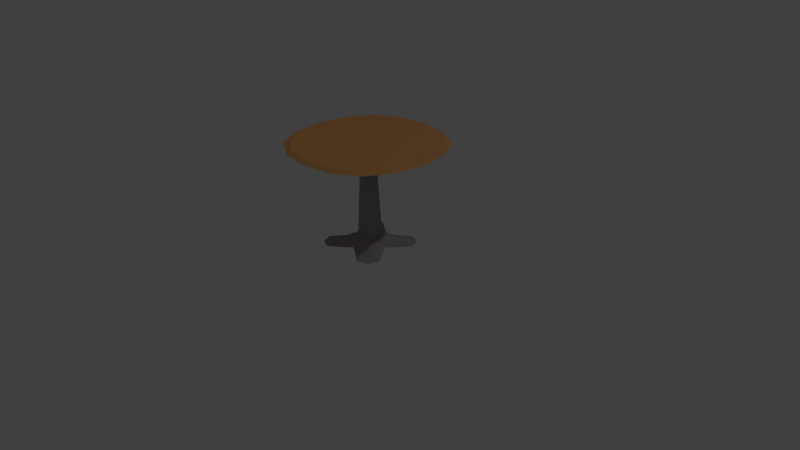 # Source: Table.blend  (saved by Blender 2.73.0; exported with 4.5.12 LTS)
import bpy
from mathutils import Matrix  # noqa: F401  (used for matrix-valued properties, if any)

bpy.ops.wm.read_factory_settings(use_empty=True)
scene = bpy.context.scene
scene.name = 'Scene'

# ---- collections
col_collection_1 = bpy.data.collections.new('Collection 1'); scene.collection.children.link(col_collection_1)

# ---- materials (node trees are filled in below, after node groups)
mat_material_003 = bpy.data.materials.new('Material.003')
mat_material_003.alpha_threshold = 0.0
mat_material_003.use_transparent_shadow = False
mat_material_003.diffuse_color = (0.8, 0.3868, 0.1428, 1.0)
mat_material_003.roughness = 0.5
mat_material_003.specular_intensity = 1.0
mat_material_004 = bpy.data.materials.new('Material.004')
mat_material_004.alpha_threshold = 0.0
mat_material_004.use_transparent_shadow = False
mat_material_004.diffuse_color = (0.3465, 0.3465, 0.3465, 1.0)
mat_material_004.roughness = 0.5
mat_material_004.specular_intensity = 1.0

# ---- material node trees

# ---- world
world_world = bpy.data.worlds.new('World'); scene.world = world_world
world_world.color = (0.05088, 0.05088, 0.05088)
world_world.use_sun_shadow = False
world_world.sun_shadow_jitter_overblur = 0.0
world_world.cycles.sampling_method = 'MANUAL'
world_world.cycles.sample_map_resolution = 256

# ---- cameras
cam_camera = bpy.data.cameras.new('Camera')
cam_camera.clip_end = 100.0
cam_camera.lens = 35.0
cam_camera.sensor_width = 32.0
cam_camera.sensor_height = 18.0
cam_camera.ortho_scale = 7.314
cam_camera.dof.focus_distance = 0.0
cam_camera.dof.aperture_fstop = 128.0

# ---- lights
light_lamp = bpy.data.lights.new('Lamp', 'POINT')
light_lamp.transmission_factor = 0.0
light_lamp.cutoff_distance = 30.0
light_lamp.energy = 100.0
light_lamp.shadow_buffer_clip_start = 1.001
light_lamp.shadow_soft_size = 0.1
light_lamp.shadow_maximum_resolution = 0.006
light_lamp.use_absolute_resolution = True
light_lamp.cycles.use_multiple_importance_sampling = False

# ---- meshes
me_cube_005 = bpy.data.meshes.new('Cube.005')
me_cube_005.from_pydata([(-0.8785, 0.0, 0.0), (-0.8194, 0.0, 0.3507), (-0.8194, 0.3507, 0.0), (-0.8194, 0.0, -0.3507), (-0.8194, -0.3507, 0.0), (-0.7639, -0.3264, 0.3264), (-0.7639, 0.3264, 0.3264), (-0.7639, 0.3264, -0.3264), (-0.7639, -0.3264, -0.3264), (0.0, 0.8785, 0.0), (0.0, 0.8194, 0.3507), (0.3507, 0.8194, 0.0), (0.0, 0.8194, -0.3507), (-0.3507, 0.8194, 0.0), (-0.3264, 0.7639, 0.3264), (0.3264, 0.7639, 0.3264), (0.3264, 0.7639, -0.3264), (-0.3264, 0.7639, -0.3264), (0.8785, 0.0, 0.0), (0.8194, 0.0, 0.3507), (0.8194, -0.3507, 0.0), (0.8194, 0.0, -0.3507), (0.8194, 0.3507, 0.0), (0.7639, 0.3264, 0.3264), (0.7639, -0.3264, 0.3264), (0.7639, -0.3264, -0.3264), (0.7639, 0.3264, -0.3264), (0.0, -0.8785, 0.0), (0.0, -0.8194, 0.3507), (-0.3507, -0.8194, 0.0), (0.0, -0.8194, -0.3507), (0.3507, -0.8194, 0.0), (0.3264, -0.7639, 0.3264), (-0.3264, -0.7639, 0.3264), (-0.3264, -0.7639, -0.3264), (0.3264, -0.7639, -0.3264), (-0.3507, 0.0, -0.8194), (0.0, 0.3507, -0.8194), (0.3507, 0.0, -0.8194), (0.0, -0.3507, -0.8194), (-0.3264, -0.3264, -0.7639), (-0.3264, 0.3264, -0.7639), (0.3264, 0.3264, -0.7639), (0.3264, -0.3264, -0.7639), (-0.599, -0.599, -0.3021), (-0.6432, -0.6432, 0.0), (-0.599, -0.599, 0.3021), (-0.599, 0.599, 0.3021), (-0.6432, 0.6432, 0.0), (-0.599, 0.599, -0.3021), (-0.599, 0.3021, -0.599), (-0.6432, 0.0, -0.6432), (-0.599, -0.3021, -0.599), (0.599, 0.599, 0.3021), (0.6432, 0.6432, 0.0), (0.599, 0.599, -0.3021), (0.3021, 0.599, -0.599), (0.0, 0.6432, -0.6432), (-0.3021, 0.599, -0.599), (0.599, -0.599, 0.3021), (0.6432, -0.6432, 0.0), (0.599, -0.599, -0.3021), (0.599, -0.3021, -0.599), (0.6432, 0.0, -0.6432), (0.599, 0.3021, -0.599), (-0.3021, -0.599, -0.599), (0.0, -0.6432, -0.6432), (0.3021, -0.599, -0.599), (-0.5093, -0.5093, -0.5093), (-0.5093, 0.5093, -0.5093), (0.5093, 0.5093, -0.5093), (0.5093, -0.5093, -0.5093), (0.003751, 0.003489, -13.56), (-0.3507, 0.0, -0.8194), (0.0, 0.3507, -0.8194), (0.3507, 0.0, -0.8194), (0.0, -0.3507, -0.8194), (-0.3264, -0.3264, -0.7639), (-0.3264, 0.3264, -0.7639), (0.3264, 0.3264, -0.7639), (0.3264, -0.3264, -0.7639), (-0.3507, 0.0, -0.8194), (0.0, 0.3507, -0.8194), (0.3507, 0.0, -0.8194), (0.0, -0.3507, -0.8194), (-0.3264, -0.3264, -0.7639), (-0.3264, 0.3264, -0.7639), (0.3264, 0.3264, -0.7639), (0.3264, -0.3264, -0.7639), (-0.06083, 0.003489, -1.283), (0.003751, 0.06807, -1.283), (0.06834, 0.003489, -1.283), (0.003751, -0.0611, -1.283), (-0.05636, -0.05662, -1.272), (-0.05636, 0.0636, -1.272), (0.06386, 0.0636, -1.272), (0.06386, -0.05662, -1.272), (-0.09878, 0.003489, -12.3), (0.003751, 0.106, -12.3), (0.1063, 0.003489, -12.3), (0.003751, -0.09905, -12.3), (-0.09168, -0.09194, -12.28), (-0.09168, 0.09892, -12.28), (0.09918, 0.09892, -12.28), (0.09918, -0.09194, -12.28), (-0.2534, 0.003489, -13.37), (0.003751, 0.2606, -13.37), (0.2609, 0.003489, -13.37), (0.003751, -0.2537, -13.37), (-0.2349, -0.2352, -13.2), (-0.2349, 0.2422, -13.2), (0.2424, 0.2422, -13.2), (0.2424, -0.2352, -13.2), (-0.1469, 0.003489, -13.54), (-0.3027, -0.08371, -13.58), (-0.08345, -0.3029, -13.58), (0.003751, 0.1542, -13.54), (-0.08345, 0.3099, -13.58), (-0.3027, 0.09069, -13.58), (0.1544, 0.003489, -13.54), (0.3102, 0.09069, -13.58), (0.09095, 0.3099, -13.58), (0.003751, -0.1472, -13.54), (0.09095, -0.3029, -13.58), (0.3102, -0.08371, -13.58), (0.1505, -0.1432, -13.52), (0.1505, 0.1502, -13.52), (-0.143, 0.1502, -13.52), (-0.143, -0.1432, -13.52), (-0.3717, -0.3719, -13.64), (-0.3717, 0.3789, -13.64), (0.3792, 0.3789, -13.64), (0.3792, -0.3719, -13.64), (-0.4226, -0.2521, -13.58), (-0.2518, -0.4228, -13.58), (-0.2518, 0.4298, -13.58), (-0.4226, 0.259, -13.58), (0.4301, 0.259, -13.58), (0.2593, 0.4298, -13.58), (0.2593, -0.4228, -13.58), (0.4301, -0.2521, -13.58), (-0.09878, 0.003489, -12.3), (0.003751, 0.106, -12.3), (0.1063, 0.003489, -12.3), (0.003751, -0.09905, -12.3), (-0.09168, -0.09194, -12.28), (-0.09168, 0.09892, -12.28), (0.09918, 0.09892, -12.28), (0.09918, -0.09194, -12.28)], [(141, 145), (144, 145), (142, 146), (141, 146), (143, 147), (142, 147), (144, 148), (143, 148)], [(0, 4, 5, 1), (4, 45, 46, 5), (0, 1, 6, 2), (2, 6, 47, 48), (0, 2, 7, 3), (3, 7, 50, 51), (2, 48, 49, 7), (7, 49, 69, 50), (0, 3, 8, 4), (4, 8, 44, 45), (3, 51, 52, 8), (8, 52, 68, 44), (9, 13, 14, 10), (13, 48, 47, 14), (9, 10, 15, 11), (11, 15, 53, 54), (9, 11, 16, 12), (12, 16, 56, 57), (11, 54, 55, 16), (16, 55, 70, 56), (9, 12, 17, 13), (13, 17, 49, 48), (12, 57, 58, 17), (17, 58, 69, 49), (18, 22, 23, 19), (22, 54, 53, 23), (18, 19, 24, 20), (20, 24, 59, 60), (18, 20, 25, 21), (21, 25, 62, 63), (20, 60, 61, 25), (25, 61, 71, 62), (18, 21, 26, 22), (22, 26, 55, 54), (21, 63, 64, 26), (26, 64, 70, 55), (27, 31, 32, 28), (31, 60, 59, 32), (27, 28, 33, 29), (29, 33, 46, 45), (27, 29, 34, 30), (30, 34, 65, 66), (29, 45, 44, 34), (34, 44, 68, 65), (27, 30, 35, 31), (31, 35, 61, 60), (30, 66, 67, 35), (35, 67, 71, 61), (42, 38, 75, 79), (36, 40, 52, 51), (39, 66, 65, 40), (40, 65, 68, 52), (37, 42, 79, 74), (37, 41, 58, 57), (36, 51, 50, 41), (41, 50, 69, 58), (43, 39, 76, 80), (38, 42, 64, 63), (37, 57, 56, 42), (42, 56, 70, 64), (38, 43, 80, 75), (39, 43, 67, 66), (38, 63, 62, 43), (43, 62, 71, 67), (79, 75, 83, 87), (74, 79, 87, 82), (80, 76, 84, 88), (75, 80, 88, 83), (36, 41, 78, 73), (41, 37, 74, 78), (39, 40, 77, 76), (40, 36, 73, 77), (87, 83, 91, 95), (82, 87, 95, 90), (88, 84, 92, 96), (83, 88, 96, 91), (73, 78, 86, 81), (78, 74, 82, 86), (76, 77, 85, 84), (77, 73, 81, 85), (95, 91, 99, 103), (90, 95, 103, 98), (96, 92, 100, 104), (91, 96, 104, 99), (81, 86, 94, 89), (86, 82, 90, 94), (84, 85, 93, 92), (85, 81, 89, 93), (103, 99, 107, 120, 111), (98, 103, 111, 121, 106), (104, 100, 108, 123, 112), (99, 104, 112, 124, 107), (89, 94, 102, 97), (94, 90, 98, 102), (92, 93, 101, 100), (93, 89, 97, 101), (128, 115, 109, 114), (127, 118, 110, 117), (126, 121, 111, 120), (125, 124, 112, 123), (97, 102, 110, 118, 105), (102, 98, 106, 117, 110), (100, 101, 109, 115, 108), (101, 97, 105, 114, 109), (122, 125, 123, 108), (72, 119, 125, 122), (119, 107, 124, 125), (119, 126, 120, 107), (72, 116, 126, 119), (116, 106, 121, 126), (116, 127, 117, 106), (72, 113, 127, 116), (113, 105, 118, 127), (113, 128, 114, 105), (72, 122, 128, 113), (122, 108, 115, 128), (112, 124, 140, 132), (123, 112, 132, 139), (111, 121, 138, 131), (120, 111, 131, 137), (118, 110, 130, 136), (110, 117, 135, 130), (115, 109, 129, 134), (109, 114, 133, 129), (1, 5, 46, 33, 28, 32, 59, 24, 19, 23, 53, 15, 10, 14, 47, 6)])
me_cube_005.polygons.foreach_set('material_index', [0, 0, 0, 0, 0, 0, 0, 0, 0, 0, 0, 0, 0, 0, 0, 0, 0, 0, 0, 0, 0, 0, 0, 0, 0, 0, 0, 0, 0, 0, 0, 0, 0, 0, 0, 0, 0, 0, 0, 0, 0, 0, 0, 0, 0, 0, 0, 0, 0, 0, 0, 0, 0, 0, 0, 0, 0, 0, 0, 0, 0, 0, 0, 0, 0, 0, 0, 0, 0, 0, 0, 0, 0, 0, 0, 0, 0, 0, 0, 0, 1, 1, 1, 1, 0, 0, 0, 0, 1, 1, 1, 1, 1, 1, 1, 1, 1, 1, 1, 1, 1, 1, 1, 1, 1, 1, 1, 1, 1, 1, 1, 1, 1, 1, 1, 1, 1, 1, 1, 1, 1, 1, 1, 1, 0])
me_cube_005.materials.append(mat_material_003)
me_cube_005.materials.append(mat_material_004)
me_cube_005.use_remesh_preserve_volume = False
me_cube_005.use_remesh_preserve_attributes = False
me_cube_005.use_mirror_vertex_groups = False
me_cube_005.update()

# ---- objects
ob_cube = bpy.data.objects.new('Cube', me_cube_005)
ob_lamp = bpy.data.objects.new('Lamp', light_lamp)
ob_camera = bpy.data.objects.new('Camera', cam_camera)

# ---- transforms, parenting, visibility, modifiers, constraints
ob_cube.location = (0.5336, -0.7096, 0.09694)
ob_cube.scale = (0.1522, 0.1522, 0.01332)
ob_cube.lineart.crease_threshold = 0.0
ob_lamp.location = (4.076, 1.005, 5.904)
ob_lamp.rotation_euler = (0.6503, 0.05522, 1.866)
ob_lamp.lock_rotations_4d = False
ob_lamp.empty_display_type = 'ARROWS'
ob_lamp.color = (0.0, 0.0, 0.0, 0.0)
ob_lamp.lineart.crease_threshold = 0.0
ob_camera.location = (1.552, -1.588, 0.6152)
ob_camera.rotation_euler = (1.109, 0.01082, 0.8149)
ob_camera.lock_rotations_4d = False
ob_camera.empty_display_type = 'ARROWS'
ob_camera.color = (0.0, 0.0, 0.0, 0.0)
ob_camera.display_type = 'WIRE'
ob_camera.lineart.crease_threshold = 0.0

# ---- collection membership
col_collection_1.objects.link(ob_cube)
col_collection_1.objects.link(ob_lamp)
col_collection_1.objects.link(ob_camera)

# ---- scene / render settings (as saved in the file)
scene.camera = ob_camera
scene.frame_start = 1; scene.frame_end = 250; scene.frame_set(1)
scene.render.engine = 'BLENDER_EEVEE_NEXT'
scene.render.resolution_percentage = 50
scene.render.dither_intensity = 0.0
scene.cycles.use_denoising = False
scene.cycles.samples = 10
scene.cycles.sampling_pattern = 'TABULATED_SOBOL'
scene.cycles.light_sampling_threshold = 0.0
scene.cycles.use_adaptive_sampling = False
scene.cycles.use_light_tree = False
scene.cycles.blur_glossy = 0.0
scene.cycles.pixel_filter_type = 'GAUSSIAN'
scene.cycles.sample_clamp_indirect = 0.0
scene.view_settings.view_transform = 'Standard'
bpy.context.view_layer.update()
